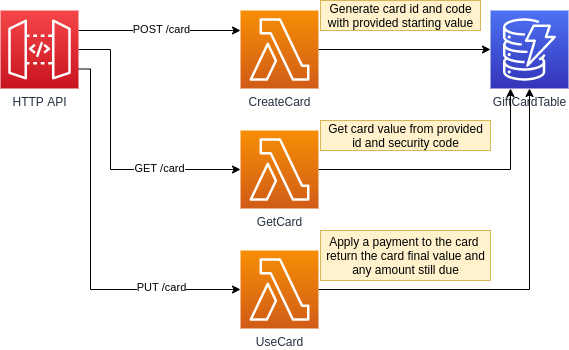

The diagram above was exported from draw.io. Its source (the exported page's mxGraphModel, read from the mxfile embedded in the PNG):
<mxGraphModel dx="1150" dy="889" grid="1" gridSize="10" guides="1" tooltips="1" connect="1" arrows="1" fold="1" page="1" pageScale="1" pageWidth="1169" pageHeight="827" math="0" shadow="0">
  <root>
    <mxCell id="0" />
    <mxCell id="1" parent="0" />
    <mxCell id="2" style="edgeStyle=orthogonalEdgeStyle;rounded=0;orthogonalLoop=1;jettySize=auto;html=1;" edge="1" source="8" target="10" parent="1">
      <mxGeometry relative="1" as="geometry">
        <Array as="points">
          <mxPoint x="230" y="60" />
          <mxPoint x="230" y="60" />
        </Array>
      </mxGeometry>
    </mxCell>
    <mxCell id="3" value="POST /card" style="edgeLabel;html=1;align=center;verticalAlign=middle;resizable=0;points=[];" vertex="1" connectable="0" parent="2">
      <mxGeometry x="-0.1605" y="2" relative="1" as="geometry">
        <mxPoint x="14" as="offset" />
      </mxGeometry>
    </mxCell>
    <mxCell id="4" style="edgeStyle=orthogonalEdgeStyle;rounded=0;orthogonalLoop=1;jettySize=auto;html=1;" edge="1" source="8" target="13" parent="1">
      <mxGeometry relative="1" as="geometry">
        <Array as="points">
          <mxPoint x="190" y="79" />
          <mxPoint x="190" y="199" />
        </Array>
      </mxGeometry>
    </mxCell>
    <mxCell id="5" value="GET /card" style="edgeLabel;html=1;align=center;verticalAlign=middle;resizable=0;points=[];" vertex="1" connectable="0" parent="4">
      <mxGeometry x="0.4184" y="2" relative="1" as="geometry">
        <mxPoint as="offset" />
      </mxGeometry>
    </mxCell>
    <mxCell id="6" style="edgeStyle=orthogonalEdgeStyle;rounded=0;orthogonalLoop=1;jettySize=auto;html=1;exitX=1;exitY=0.75;exitDx=0;exitDy=0;exitPerimeter=0;" edge="1" source="8" target="15" parent="1">
      <mxGeometry relative="1" as="geometry">
        <Array as="points">
          <mxPoint x="170" y="99" />
          <mxPoint x="170" y="319" />
        </Array>
      </mxGeometry>
    </mxCell>
    <mxCell id="7" value="PUT /card" style="edgeLabel;html=1;align=center;verticalAlign=middle;resizable=0;points=[];" vertex="1" connectable="0" parent="6">
      <mxGeometry x="0.498" y="3" relative="1" as="geometry">
        <mxPoint x="16.5" as="offset" />
      </mxGeometry>
    </mxCell>
    <mxCell id="8" value="HTTP API" style="points=[[0,0,0],[0.25,0,0],[0.5,0,0],[0.75,0,0],[1,0,0],[0,1,0],[0.25,1,0],[0.5,1,0],[0.75,1,0],[1,1,0],[0,0.25,0],[0,0.5,0],[0,0.75,0],[1,0.25,0],[1,0.5,0],[1,0.75,0]];outlineConnect=0;fontColor=#232F3E;gradientColor=#F54749;gradientDirection=north;fillColor=#C7131F;strokeColor=#ffffff;dashed=0;verticalLabelPosition=bottom;verticalAlign=top;align=center;html=1;fontSize=12;fontStyle=0;aspect=fixed;shape=mxgraph.aws4.resourceIcon;resIcon=mxgraph.aws4.api_gateway;" vertex="1" parent="1">
      <mxGeometry x="80" y="40" width="78" height="78" as="geometry" />
    </mxCell>
    <mxCell id="9" style="edgeStyle=orthogonalEdgeStyle;rounded=0;orthogonalLoop=1;jettySize=auto;html=1;" edge="1" source="10" target="11" parent="1">
      <mxGeometry relative="1" as="geometry" />
    </mxCell>
    <mxCell id="10" value="CreateCard" style="points=[[0,0,0],[0.25,0,0],[0.5,0,0],[0.75,0,0],[1,0,0],[0,1,0],[0.25,1,0],[0.5,1,0],[0.75,1,0],[1,1,0],[0,0.25,0],[0,0.5,0],[0,0.75,0],[1,0.25,0],[1,0.5,0],[1,0.75,0]];outlineConnect=0;fontColor=#232F3E;gradientColor=#F78E04;gradientDirection=north;fillColor=#D05C17;strokeColor=#ffffff;dashed=0;verticalLabelPosition=bottom;verticalAlign=top;align=center;html=1;fontSize=12;fontStyle=0;aspect=fixed;shape=mxgraph.aws4.resourceIcon;resIcon=mxgraph.aws4.lambda;" vertex="1" parent="1">
      <mxGeometry x="320" y="40" width="78" height="78" as="geometry" />
    </mxCell>
    <mxCell id="11" value="GiftCardTable" style="points=[[0,0,0],[0.25,0,0],[0.5,0,0],[0.75,0,0],[1,0,0],[0,1,0],[0.25,1,0],[0.5,1,0],[0.75,1,0],[1,1,0],[0,0.25,0],[0,0.5,0],[0,0.75,0],[1,0.25,0],[1,0.5,0],[1,0.75,0]];outlineConnect=0;fontColor=#232F3E;gradientColor=#4D72F3;gradientDirection=north;fillColor=#3334B9;strokeColor=#ffffff;dashed=0;verticalLabelPosition=bottom;verticalAlign=top;align=center;html=1;fontSize=12;fontStyle=0;aspect=fixed;shape=mxgraph.aws4.resourceIcon;resIcon=mxgraph.aws4.dynamodb;" vertex="1" parent="1">
      <mxGeometry x="570" y="40" width="78" height="78" as="geometry" />
    </mxCell>
    <mxCell id="12" style="edgeStyle=orthogonalEdgeStyle;rounded=0;orthogonalLoop=1;jettySize=auto;html=1;" edge="1" source="13" target="11" parent="1">
      <mxGeometry relative="1" as="geometry">
        <Array as="points">
          <mxPoint x="590" y="199" />
        </Array>
      </mxGeometry>
    </mxCell>
    <mxCell id="13" value="GetCard" style="points=[[0,0,0],[0.25,0,0],[0.5,0,0],[0.75,0,0],[1,0,0],[0,1,0],[0.25,1,0],[0.5,1,0],[0.75,1,0],[1,1,0],[0,0.25,0],[0,0.5,0],[0,0.75,0],[1,0.25,0],[1,0.5,0],[1,0.75,0]];outlineConnect=0;fontColor=#232F3E;gradientColor=#F78E04;gradientDirection=north;fillColor=#D05C17;strokeColor=#ffffff;dashed=0;verticalLabelPosition=bottom;verticalAlign=top;align=center;html=1;fontSize=12;fontStyle=0;aspect=fixed;shape=mxgraph.aws4.resourceIcon;resIcon=mxgraph.aws4.lambda;" vertex="1" parent="1">
      <mxGeometry x="320" y="160" width="78" height="78" as="geometry" />
    </mxCell>
    <mxCell id="14" style="edgeStyle=orthogonalEdgeStyle;rounded=0;orthogonalLoop=1;jettySize=auto;html=1;" edge="1" source="15" target="11" parent="1">
      <mxGeometry relative="1" as="geometry" />
    </mxCell>
    <mxCell id="15" value="UseCard" style="points=[[0,0,0],[0.25,0,0],[0.5,0,0],[0.75,0,0],[1,0,0],[0,1,0],[0.25,1,0],[0.5,1,0],[0.75,1,0],[1,1,0],[0,0.25,0],[0,0.5,0],[0,0.75,0],[1,0.25,0],[1,0.5,0],[1,0.75,0]];outlineConnect=0;fontColor=#232F3E;gradientColor=#F78E04;gradientDirection=north;fillColor=#D05C17;strokeColor=#ffffff;dashed=0;verticalLabelPosition=bottom;verticalAlign=top;align=center;html=1;fontSize=12;fontStyle=0;aspect=fixed;shape=mxgraph.aws4.resourceIcon;resIcon=mxgraph.aws4.lambda;" vertex="1" parent="1">
      <mxGeometry x="320" y="280" width="78" height="78" as="geometry" />
    </mxCell>
    <mxCell id="16" value="Generate card id and code&lt;br&gt;with provided starting value" style="text;html=1;align=center;verticalAlign=middle;resizable=0;points=[];autosize=1;fillColor=#fff2cc;strokeColor=#d6b656;" vertex="1" parent="1">
      <mxGeometry x="400" y="30" width="160" height="30" as="geometry" />
    </mxCell>
    <mxCell id="17" value="Get card value from provided&lt;br&gt;id and security code" style="text;html=1;align=center;verticalAlign=middle;resizable=0;points=[];autosize=1;fillColor=#fff2cc;strokeColor=#d6b656;" vertex="1" parent="1">
      <mxGeometry x="400" y="150" width="170" height="30" as="geometry" />
    </mxCell>
    <mxCell id="18" value="Apply a payment to the card&amp;nbsp;&lt;br&gt;return the card final value and&lt;br&gt;any amount still due" style="text;html=1;align=center;verticalAlign=middle;resizable=0;points=[];autosize=1;fillColor=#fff2cc;strokeColor=#d6b656;" vertex="1" parent="1">
      <mxGeometry x="400" y="260" width="170" height="50" as="geometry" />
    </mxCell>
  </root>
</mxGraphModel>